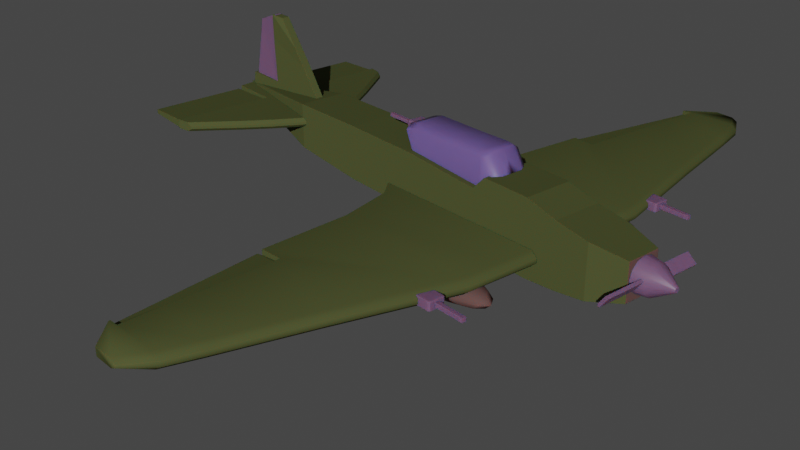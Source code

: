 # Source: Airplane2.blend  (saved by Blender 2.91.10; exported with 4.5.12 LTS)
import bpy
from mathutils import Matrix  # noqa: F401  (used for matrix-valued properties, if any)

bpy.ops.wm.read_factory_settings(use_empty=True)
scene = bpy.context.scene
scene.name = 'Scene'

# ---- collections
col_collection = bpy.data.collections.new('Collection'); scene.collection.children.link(col_collection)

# ---- images (referenced by path relative to the original .blend; pixels are not part of the script)
import os
ASSET_DIR = os.environ.get("B2B_ASSET_DIR", "")  # directory of the original .blend (textures are referenced by path, not embedded)
HERE = os.path.dirname(os.path.abspath(__file__))  # packed textures are extracted next to this script under _unpacked/

def load_image(name, relpath, width, height, colorspace="sRGB"):
    """Load a texture the original file referenced (path relative to the .blend, or extracted next to this script)."""
    p = next((c for c in (os.path.join(HERE, relpath), os.path.join(ASSET_DIR, relpath)) if relpath and os.path.exists(c)), "")
    if p:
        img = bpy.data.images.load(p, check_existing=True)
        img.name = name
    else:  # same state as the original file: an image datablock whose file is absent (Cycles renders it pink)
        img = bpy.data.images.new(name, width, height)
        img.source = "FILE"
        img.filepath = "//" + (relpath or name)
    img.colorspace_settings.name = colorspace
    return img
img_rusty_metal_0008_03_s_l_jpg = load_image('rusty-metal_0008_03_S_L.jpg', 'rusty-metal_0008_03_S_L.jpg', 1024, 1024, 'sRGB')
img_glass_0003_01_s_l_jpg = load_image('glass_0003_01_S_L.jpg', 'glass_0003_01_S_L.jpg', 1024, 1024, 'sRGB')
img_rusty_metal_0008_03_s_l_jpg_001 = load_image('rusty-metal_0008_03_S_L.jpg.001', 'rusty-metal_0008_03_S_L.jpg', 1024, 1024, 'sRGB')

# ---- materials (node trees are filled in below, after node groups)
mat_material = bpy.data.materials.new('Material')
mat_material_001 = bpy.data.materials.new('Material.001')
mat_material_003 = bpy.data.materials.new('Material.003')
mat_material_002 = bpy.data.materials.new('Material.002')
mat_material_004 = bpy.data.materials.new('Material.004')

# ---- node groups
ng_auto_smooth = bpy.data.node_groups.new('Auto Smooth', 'GeometryNodeTree')
_s = ng_auto_smooth.interface.new_socket(name='Geometry', in_out='OUTPUT', socket_type='NodeSocketGeometry')
_s = ng_auto_smooth.interface.new_socket(name='Geometry', in_out='INPUT', socket_type='NodeSocketGeometry')
_s = ng_auto_smooth.interface.new_socket(name='Angle', in_out='INPUT', socket_type='NodeSocketFloat')
_s.subtype = 'ANGLE'
_s.min_value = 0.0
_s.max_value = 3.142
ng_auto_smooth.is_modifier = True
_N = ng_auto_smooth.nodes; _L = ng_auto_smooth.links
n0 = _N.new('NodeGroupOutput'); n0.name = 'Group Output'; n0.location = (480, -100)
n1 = _N.new('NodeGroupInput'); n1.name = 'Group Input'; n1.location = (-420, -300)
n2 = _N.new('NodeGroupInput'); n2.name = 'Group Input.001'; n2.location = (-60, -100)
n3 = _N.new('GeometryNodeSetShadeSmooth'); n3.name = 'Set Shade Smooth'; n3.location = (120, -100)
n3.domain = 'EDGE'
n4 = _N.new('GeometryNodeSetShadeSmooth'); n4.name = 'Set Shade Smooth.001'; n4.location = (300, -100)
n5 = _N.new('GeometryNodeInputMeshEdgeAngle'); n5.name = 'Edge Angle'; n5.location = (-420, -220)
n6 = _N.new('GeometryNodeInputEdgeSmooth'); n6.name = 'Is Edge Smooth'; n6.location = (-60, -160)
n7 = _N.new('GeometryNodeInputShadeSmooth'); n7.name = 'Is Face Smooth'; n7.location = (-240, -340)
n8 = _N.new('FunctionNodeBooleanMath'); n8.name = 'Boolean Math'; n8.location = (-60, -220)
n9 = _N.new('FunctionNodeCompare'); n9.name = 'Compare'; n9.location = (-240, -180)
n9.operation = 'LESS_EQUAL'
_L.new(n5.outputs[0], n9.inputs[0])
_L.new(n4.outputs[0], n0.inputs[0])
_L.new(n1.outputs[1], n9.inputs[1])
_L.new(n9.outputs[0], n8.inputs[0])
_L.new(n7.outputs[0], n8.inputs[1])
_L.new(n2.outputs[0], n3.inputs[0])
_L.new(n6.outputs[0], n3.inputs[1])
_L.new(n3.outputs[0], n4.inputs[0])
_L.new(n8.outputs[0], n3.inputs[2])
n0.is_active_output = True

# ---- material node trees
mat_material.use_nodes = True; mat_material.node_tree.nodes.clear()
_N = mat_material.node_tree.nodes; _L = mat_material.node_tree.links
n0 = _N.new('ShaderNodeOutputMaterial'); n0.name = 'Material Output'; n0.location = (300, 300)
n1 = _N.new('ShaderNodeTexImage'); n1.name = 'Image Texture'; n1.location = (-342, 186)
n1.image = img_rusty_metal_0008_03_s_l_jpg
n2 = _N.new('ShaderNodeBsdfPrincipled'); n2.name = 'Principled BSDF'; n2.location = (82, 307)
n2.distribution = 'GGX'
n2.subsurface_method = 'BURLEY'
n2.inputs[3].default_value = 0.0
n2.inputs[8].default_value = 1.0
n2.inputs[10].default_value = 0.03182
n2.inputs[13].default_value = 0.0
n2.inputs[27].default_value = (0.0, 0.0, 0.0, 1.0)
n2.inputs[28].default_value = 1.0
n3 = _N.new('ShaderNodeMix'); n3.name = 'Mix'; n3.location = (-88, 187)
n3.data_type = 'RGBA'
n3.inputs[0].default_value = 0.03182
n3.inputs[6].default_value = (0.04656, 0.08942, 0.0, 1.0)
_L.new(n2.outputs[0], n0.inputs[0])
_L.new(n1.outputs[0], n3.inputs[7])
_L.new(n3.outputs[2], n2.inputs[0])
n0.is_active_output = True
mat_material_001.use_nodes = True; mat_material_001.node_tree.nodes.clear()
_N = mat_material_001.node_tree.nodes; _L = mat_material_001.node_tree.links
n0 = _N.new('ShaderNodeBsdfPrincipled'); n0.name = 'Principled BSDF'; n0.location = (10, 300)
n0.distribution = 'GGX'
n0.subsurface_method = 'BURLEY'
n0.inputs[3].default_value = 1.45
n0.inputs[8].default_value = 1.0
n0.inputs[10].default_value = 0.06364
n0.inputs[13].default_value = 0.0
n0.inputs[27].default_value = (0.0, 0.0, 0.0, 1.0)
n0.inputs[28].default_value = 1.0
n1 = _N.new('ShaderNodeOutputMaterial'); n1.name = 'Material Output'; n1.location = (300, 300)
n2 = _N.new('ShaderNodeTexImage'); n2.name = 'Image Texture'; n2.location = (-299, 174)
n2.image = img_rusty_metal_0008_03_s_l_jpg
n3 = _N.new('ShaderNodeMix'); n3.name = 'Mix'; n3.location = (-160, 180)
n3.data_type = 'RGBA'
n3.inputs[0].default_value = 0.06364
n3.inputs[6].default_value = (0.06582, 0.07291, 0.0, 1.0)
_L.new(n0.outputs[0], n1.inputs[0])
_L.new(n2.outputs[0], n3.inputs[7])
_L.new(n3.outputs[2], n0.inputs[0])
n1.is_active_output = True
mat_material_003.use_nodes = True; mat_material_003.node_tree.nodes.clear()
_N = mat_material_003.node_tree.nodes; _L = mat_material_003.node_tree.links
n0 = _N.new('ShaderNodeBsdfPrincipled'); n0.name = 'Principled BSDF'; n0.location = (10, 300)
n0.distribution = 'GGX'
n0.subsurface_method = 'BURLEY'
n0.inputs[3].default_value = 1.45
n0.inputs[8].default_value = 1.0
n0.inputs[10].default_value = 0.15
n0.inputs[19].default_value = 0.1693
n0.inputs[27].default_value = (0.0, 0.0, 0.0, 1.0)
n0.inputs[28].default_value = 1.0
n1 = _N.new('ShaderNodeOutputMaterial'); n1.name = 'Material Output'; n1.location = (300, 300)
n2 = _N.new('ShaderNodeTexImage'); n2.name = 'Image Texture'; n2.location = (-437, 164)
n2.image = img_glass_0003_01_s_l_jpg
n3 = _N.new('ShaderNodeMix'); n3.name = 'Mix'; n3.location = (-160, 180)
n3.data_type = 'RGBA'
n3.inputs[0].default_value = 0.15
n3.inputs[6].default_value = (0.0, 0.1113, 0.1834, 1.0)
_L.new(n0.outputs[0], n1.inputs[0])
_L.new(n2.outputs[0], n3.inputs[7])
_L.new(n3.outputs[2], n0.inputs[0])
n1.is_active_output = True
mat_material_002.use_nodes = True; mat_material_002.node_tree.nodes.clear()
_N = mat_material_002.node_tree.nodes; _L = mat_material_002.node_tree.links
n0 = _N.new('ShaderNodeBsdfPrincipled'); n0.name = 'Principled BSDF'; n0.location = (10, 300)
n0.distribution = 'GGX'
n0.subsurface_method = 'BURLEY'
n0.inputs[3].default_value = 1.45
n0.inputs[8].default_value = 1.0
n0.inputs[10].default_value = 0.08636
n0.inputs[27].default_value = (0.0, 0.0, 0.0, 1.0)
n0.inputs[28].default_value = 1.0
n1 = _N.new('ShaderNodeOutputMaterial'); n1.name = 'Material Output'; n1.location = (300, 300)
n2 = _N.new('ShaderNodeTexImage'); n2.name = 'Image Texture'; n2.location = (-360, 203)
n2.image = img_rusty_metal_0008_03_s_l_jpg
n3 = _N.new('ShaderNodeMix'); n3.name = 'Mix'; n3.location = (-160, 180)
n3.data_type = 'RGBA'
n3.inputs[0].default_value = 0.08636
n3.inputs[6].default_value = (0.09371, 0.09371, 0.09371, 1.0)
_L.new(n0.outputs[0], n1.inputs[0])
_L.new(n2.outputs[0], n3.inputs[7])
_L.new(n3.outputs[2], n0.inputs[0])
n1.is_active_output = True
mat_material_004.use_nodes = True; mat_material_004.node_tree.nodes.clear()
_N = mat_material_004.node_tree.nodes; _L = mat_material_004.node_tree.links
n0 = _N.new('ShaderNodeBsdfPrincipled'); n0.name = 'Principled BSDF'; n0.location = (10, 300)
n0.distribution = 'GGX'
n0.subsurface_method = 'BURLEY'
n0.inputs[3].default_value = 1.45
n0.inputs[8].default_value = 1.0
n0.inputs[10].default_value = 0.08636
n0.inputs[27].default_value = (0.0, 0.0, 0.0, 1.0)
n0.inputs[28].default_value = 1.0
n1 = _N.new('ShaderNodeOutputMaterial'); n1.name = 'Material Output'; n1.location = (300, 300)
n2 = _N.new('ShaderNodeTexImage'); n2.name = 'Image Texture'; n2.location = (-360, 203)
n2.image = img_rusty_metal_0008_03_s_l_jpg_001
n3 = _N.new('ShaderNodeMix'); n3.name = 'Mix'; n3.location = (-160, 180)
n3.data_type = 'RGBA'
n3.inputs[0].default_value = 0.08636
n3.inputs[6].default_value = (0.09371, 0.09371, 0.09371, 1.0)
_L.new(n0.outputs[0], n1.inputs[0])
_L.new(n2.outputs[0], n3.inputs[7])
_L.new(n3.outputs[2], n0.inputs[0])
n1.is_active_output = True

# ---- world
world_world = bpy.data.worlds.new('World'); scene.world = world_world
world_world.use_nodes = True; world_world.node_tree.nodes.clear()
_N = world_world.node_tree.nodes; _L = world_world.node_tree.links
n0 = _N.new('ShaderNodeOutputWorld'); n0.name = 'World Output'; n0.location = (300, 300)
n1 = _N.new('ShaderNodeBackground'); n1.name = 'Background'; n1.location = (10, 300)
n1.inputs[0].default_value = (0.05088, 0.05088, 0.05088, 1.0)
_L.new(n1.outputs[0], n0.inputs[0])
n0.is_active_output = True
world_world.color = (0.05088, 0.05088, 0.05088)
world_world.use_sun_shadow = False
world_world.sun_shadow_jitter_overblur = 0.0

# ---- cameras
cam_camera = bpy.data.cameras.new('Camera')
cam_camera.clip_end = 100.0
cam_camera.ortho_scale = 7.314

# ---- lights
light_sun = bpy.data.lights.new('Sun', 'SUN')
light_sun.transmission_factor = 0.0
light_sun.energy = 2.86
light_sun.shadow_soft_size = 0.125

# ---- meshes
me_plane = bpy.data.meshes.new('Plane')
me_plane.from_pydata([(-0.8389, 4.676, -3.803e-09), (0.665, 4.676, -3.803e-09), (-0.3639, 8.883, -8.556e-09), (-0.0276, 8.883, -8.556e-09), (-0.8608, -0.6738, 2.852e-09), (0.926, -0.6738, -1.223e-14), (-0.4896, -8.655, 4.753e-09), (0.707, -8.655, 4.753e-09), (1.178, -6.486, 1.103e-08), (-0.8477, -6.421, 3.423e-09), (1.215, -3.785, 1.853e-09), (-1.13, -3.785, 1.853e-09), (-1.119, -5.386, -3.066e-09), (1.262, -5.386, 9.292e-09), (-0.6686, -7.538, 4.088e-09), (1.03, -7.538, 1.169e-08), (0.9042, 2.023, 2.852e-09), (-0.8825, 2.001, -1.901e-09), (1.16, -3.195, 1.501e-09), (-0.6781, -3.347, 1.956e-08), (-0.3639, 8.59, 0.1566), (-0.8389, 4.676, 0.809), (0.665, 4.676, 0.809), (-0.0276, 8.59, 0.1566), (-0.8608, -0.6738, 0.809), (0.926, -0.6738, 0.809), (0.9042, 2.023, 0.809), (-0.8825, 2.001, 0.809), (-0.4896, -8.655, 0.5553), (0.707, -8.655, 0.5553), (1.16, -3.195, 0.809), (-0.6686, -7.538, 0.809), (1.03, -7.538, 0.809), (1.178, -6.486, 0.809), (-1.119, -5.386, 0.809), (-0.8477, -6.421, 0.809), (1.262, -5.386, 0.809), (1.215, -3.785, 0.809), (-0.6781, -3.347, 0.809), (-1.13, -3.785, 0.809)], [], [(21, 22, 23, 20), (26, 27, 24, 25), (32, 31, 28, 29), (36, 34, 35, 33), (30, 38, 39, 37), (37, 39, 34, 36), (33, 35, 31, 32), (22, 21, 27, 26), (25, 24, 38, 30), (12, 9, 35, 34), (4, 19, 38, 24), (9, 14, 31, 35), (16, 1, 22, 26), (7, 15, 32, 29), (13, 10, 37, 36), (17, 4, 24, 27), (19, 11, 39, 38), (6, 7, 29, 28), (5, 16, 26, 25), (2, 0, 21, 20), (18, 5, 25, 30), (0, 17, 27, 21), (11, 12, 34, 39), (14, 6, 28, 31), (1, 3, 23, 22), (8, 13, 36, 33), (15, 8, 33, 32), (10, 18, 30, 37), (3, 2, 20, 23)])
me_plane.polygons.foreach_set('material_index', [0, 0, 0, 0, 0, 0, 0, 0, 0, 0, 0, 0, 0, 0, 0, 0, 0, 1, 0, 0, 0, 0, 0, 0, 0, 0, 0, 0, 0])
_uv = me_plane.uv_layers.new(name='UVMap')
_uv.uv.foreach_set('vector', [0.1747, 0.6933, 0.1107, 0.6929, 0.139, 0.8606, 0.1533, 0.8607, 0.1013, 0.58, 0.1773, 0.5796, 0.1771, 0.4659, 0.1011, 0.4654, 0.09864, 0.1735, 0.1709, 0.174, 0.1636, 0.1269, 0.1127, 0.1266, 0.08815, 0.265, 0.1895, 0.2657, 0.1782, 0.2216, 0.09202, 0.2182, 0.09186, 0.3581, 0.1701, 0.3522, 0.1895, 0.3337, 0.08969, 0.333, 0.08969, 0.333, 0.1895, 0.3337, 0.1895, 0.2657, 0.08815, 0.265, 0.09202, 0.2182, 0.1782, 0.2216, 0.1709, 0.174, 0.09864, 0.1735, 0.1107, 0.6929, 0.1747, 0.6933, 0.1773, 0.5796, 0.1013, 0.58, 0.1011, 0.4654, 0.1771, 0.4659, 0.1701, 0.3522, 0.09186, 0.3581, 0.5502, 0.7303, 0.5502, 0.775, 0.5847, 0.775, 0.5846, 0.7303, 0.5502, 0.5309, 0.5503, 0.6449, 0.5847, 0.6449, 0.5847, 0.5309, 0.5502, 0.775, 0.5503, 0.8229, 0.5847, 0.8229, 0.5847, 0.775, 0.5157, 0.5809, 0.5158, 0.6938, 0.5502, 0.6938, 0.5501, 0.5809, 0.5158, 0.1266, 0.5158, 0.1742, 0.5502, 0.1742, 0.5395, 0.1266, 0.5157, 0.2657, 0.5157, 0.3338, 0.5501, 0.3339, 0.5501, 0.2657, 0.5502, 0.4173, 0.5502, 0.5309, 0.5847, 0.5309, 0.5847, 0.4173, 0.5503, 0.6449, 0.5502, 0.6623, 0.5846, 0.6623, 0.5847, 0.6449, 0.2272, 0.4666, 0.2272, 0.4157, 0.2035, 0.4157, 0.2035, 0.4666, 0.5157, 0.4662, 0.5157, 0.5809, 0.5501, 0.5809, 0.5502, 0.4662, 0.5503, 0.1266, 0.5502, 0.3039, 0.5847, 0.3039, 0.557, 0.139, 0.5157, 0.359, 0.5157, 0.4662, 0.5502, 0.4662, 0.5501, 0.359, 0.5502, 0.3039, 0.5502, 0.4173, 0.5847, 0.4173, 0.5847, 0.3039, 0.5502, 0.6623, 0.5502, 0.7303, 0.5846, 0.7303, 0.5846, 0.6623, 0.5503, 0.8229, 0.5503, 0.8708, 0.5739, 0.8708, 0.5847, 0.8229, 0.5158, 0.6938, 0.5159, 0.8727, 0.5226, 0.8603, 0.5502, 0.6938, 0.5157, 0.2189, 0.5157, 0.2657, 0.5501, 0.2657, 0.5501, 0.2189, 0.5158, 0.1742, 0.5157, 0.2189, 0.5501, 0.2189, 0.5502, 0.1742, 0.5157, 0.3338, 0.5157, 0.359, 0.5501, 0.359, 0.5501, 0.3339, 0.1389, 0.8733, 0.1532, 0.8734, 0.1533, 0.8607, 0.139, 0.8606])
me_plane.materials.append(mat_material)
me_plane.materials.append(mat_material_001)
me_plane.use_remesh_fix_poles = True
me_plane.use_remesh_preserve_attributes = False
me_plane.use_mirror_vertex_groups = False
me_plane.update()
me_plane_001 = bpy.data.meshes.new('Plane.001')
me_plane_001.from_pydata([(-0.3584, -0.0119, 2.22e-16), (0.2639, -0.0119, -4.131e-09), (-0.3506, 1.044, 3.443e-10), (0.2718, 1.044, -3.787e-09), (-0.2875, 1.256, 3.098e-09), (-0.1535, 1.24, -2.238e-08), (-0.3769, -0.6656, 1.227e-10), (0.2824, -0.6656, -4.254e-09), (-0.3769, -0.8467, 1.227e-10), (0.03039, -1.091, -1.527e-08), (0.2639, -0.0119, 0.3435), (0.2718, 1.044, 0.3435), (-0.1535, 1.24, 0.3435), (0.2824, -0.6656, 0.3435), (-0.2561, 1.044, 0.3435), (-0.3506, 1.044, 0.2501), (-0.3584, -0.0119, 0.2501), (-0.2641, -0.0119, 0.3435), (-0.2875, 1.256, 0.2501), (-0.1961, 1.246, 0.3435), (-0.3769, -0.6656, 0.2501), (-0.2827, -0.6656, 0.3435), (-0.2827, -0.7943, 0.3435), (-0.3769, -0.8467, 0.2007), (0.07801, -1.011, 0.3435), (0.03039, -1.091, 0.2007)], [], [(0, 2, 3, 1), (2, 4, 5, 3), (1, 7, 6, 0), (7, 9, 8, 6), (14, 11, 12, 19), (4, 2, 15, 18), (0, 6, 20, 16), (6, 8, 23, 20), (13, 21, 22, 24), (7, 1, 10, 13), (10, 17, 21, 13), (8, 9, 25, 23), (1, 3, 11, 10), (5, 4, 18, 19, 12), (3, 5, 12, 11), (9, 7, 13, 24, 25), (17, 10, 11, 14), (15, 16, 17, 14), (18, 15, 14, 19), (16, 20, 21, 17), (23, 25, 24, 22), (20, 23, 22, 21), (2, 0, 16, 15)])
me_plane_001.polygons.foreach_set('use_smooth', [True] * 23)
_uv = me_plane_001.uv_layers.new(name='UVMap')
_uv.uv.foreach_set('vector', [0.4354, 0.5106, 0.4364, 0.3803, 0.3596, 0.3791, 0.3585, 0.5094, 0.4364, 0.3803, 0.429, 0.3539, 0.4124, 0.3556, 0.3596, 0.3791, 0.3585, 0.5094, 0.355, 0.5901, 0.4364, 0.5913, 0.4354, 0.5106, 0.355, 0.5901, 0.3853, 0.6431, 0.436, 0.6137, 0.4364, 0.5913, 0.5061, 0.6169, 0.441, 0.6179, 0.4938, 0.6414, 0.4991, 0.6419, 0.5178, 0.3539, 0.5178, 0.3807, 0.5487, 0.3807, 0.5487, 0.3539, 0.5178, 0.5107, 0.5178, 0.5913, 0.5487, 0.5913, 0.5487, 0.5107, 0.5178, 0.5913, 0.5178, 0.6136, 0.5426, 0.6136, 0.5487, 0.5913, 0.4364, 0.4069, 0.5061, 0.4058, 0.5059, 0.3899, 0.461, 0.3639, 0.5602, 0.4109, 0.5602, 0.4901, 0.6026, 0.4901, 0.6026, 0.4109, 0.4399, 0.4876, 0.5051, 0.4866, 0.5061, 0.4058, 0.4364, 0.4069, 0.5178, 0.6136, 0.5178, 0.6396, 0.5426, 0.6396, 0.5426, 0.6136, 0.5602, 0.4901, 0.5602, 0.6187, 0.6026, 0.6187, 0.6026, 0.4901, 0.6026, 0.4111, 0.6026, 0.4275, 0.6335, 0.4275, 0.645, 0.4163, 0.645, 0.4111, 0.6026, 0.3539, 0.6026, 0.4111, 0.645, 0.4111, 0.645, 0.3539, 0.5602, 0.3539, 0.5602, 0.4109, 0.6026, 0.4109, 0.6026, 0.3647, 0.585, 0.3539, 0.5051, 0.4866, 0.4399, 0.4876, 0.441, 0.6179, 0.5061, 0.6169, 0.5178, 0.6167, 0.5167, 0.4864, 0.5051, 0.4866, 0.5061, 0.6169, 0.5487, 0.3539, 0.5487, 0.3807, 0.5602, 0.3798, 0.5602, 0.3543, 0.5167, 0.4864, 0.5178, 0.4056, 0.5061, 0.4058, 0.5051, 0.4866, 0.5174, 0.3833, 0.4667, 0.3539, 0.461, 0.3639, 0.5059, 0.3899, 0.5487, 0.5913, 0.5426, 0.6136, 0.5602, 0.6062, 0.5602, 0.5904, 0.5178, 0.3807, 0.5178, 0.5107, 0.5487, 0.5107, 0.5487, 0.3807])
me_plane_001.materials.append(mat_material_003)
me_plane_001.use_remesh_fix_poles = True
me_plane_001.use_remesh_preserve_attributes = False
me_plane_001.use_mirror_vertex_groups = False
me_plane_001.update()
me_plane_002 = bpy.data.meshes.new('Plane.002')
me_plane_002.from_pydata([(-0.442, 1.599, 0.1597), (1.0, 1.0, 0.1597), (5.884, 0.4104, 0.1597), (6.347, -0.1068, 0.1597), (-0.1021, 1.299, 0.1597), (-0.442, 1.599, 0.3438), (1.0, 1.0, 0.3438), (-0.1021, 1.299, 0.3438), (5.884, 0.4104, 0.3438), (6.347, -0.1068, 0.3438), (-0.4552, -2.119, 0.08631), (-0.4556, -2.238, 0.2021), (1.039, -2.091, 0.08631), (1.041, -2.211, 0.2021), (3.377, -1.477, 0.08631), (3.377, -1.598, 0.2021), (5.098, -1.052, 0.08631), (5.102, -1.173, 0.2021), (5.813, -0.8573, 0.08631), (5.806, -0.982, 0.2021), (6.323, -0.6417, 0.2241), (6.328, -0.5173, 0.1597), (0.2926, -2.225, 0.2021), (0.2792, -2.106, 0.08631), (-0.4556, -2.238, 0.3015), (-0.4552, -2.119, 0.4172), (0.2792, -2.106, 0.4172), (0.2926, -2.225, 0.3015), (1.041, -2.211, 0.3015), (1.039, -2.091, 0.4172), (3.377, -1.598, 0.3015), (3.377, -1.477, 0.4172), (5.102, -1.173, 0.3015), (5.098, -1.052, 0.4172), (5.806, -0.982, 0.3015), (5.813, -0.8573, 0.4172), (6.328, -0.5173, 0.3438), (6.323, -0.6417, 0.2794), (2.843, 0.3824, 0.1442), (2.843, 0.3824, 0.3594), (2.87, 0.8709, 0.3438), (2.87, 0.8709, 0.1597), (5.838, 0.2166, 0.1491), (5.838, 0.2166, 0.3545), (5.849, 0.4218, 0.3438), (5.849, 0.4218, 0.1597), (5.062, 0.2595, 0.1418), (5.062, 0.2595, 0.3617), (3.373, 0.353, 0.1444), (3.373, 0.353, 0.3591)], [], [(13, 15, 30, 28), (15, 17, 32, 30), (17, 19, 34, 32), (19, 20, 37, 34), (11, 22, 27, 24), (8, 35, 36, 9), (26, 29, 6, 7), (2, 3, 21, 18), (25, 26, 7, 5), (3, 2, 8, 9), (10, 0, 4, 23), (20, 21, 3, 9, 36, 37), (23, 4, 1, 12), (22, 13, 28, 27), (1, 4, 7, 6), (4, 0, 5, 7), (23, 12, 13, 22), (12, 14, 15, 13), (14, 16, 17, 15), (16, 18, 19, 17), (18, 21, 20, 19), (10, 23, 22, 11), (27, 28, 29, 26), (28, 30, 31, 29), (30, 32, 33, 31), (32, 34, 35, 33), (34, 37, 36, 35), (24, 27, 26, 25), (0, 10, 11, 24, 25, 5), (40, 39, 38, 41), (45, 42, 43, 44), (42, 46, 48, 38, 39, 49, 47, 43), (14, 12, 1, 41, 38, 48), (6, 29, 31, 49, 39, 40), (31, 33, 47, 49), (47, 33, 35, 8, 44, 43), (1, 6, 40, 41), (16, 14, 48, 46), (2, 18, 16, 46, 42, 45), (44, 8, 2, 45)])
me_plane_002.polygons.foreach_set('use_smooth', [True] * 40)
_uv = me_plane_002.uv_layers.new(name='UVMap')
_uv.uv.foreach_set('vector', [0.5896, 0.1889, 0.5896, 0.2916, 0.5938, 0.2916, 0.5938, 0.1889, 0.5896, 0.2916, 0.5896, 0.3672, 0.5938, 0.3672, 0.5938, 0.2916, 0.5896, 0.3672, 0.5896, 0.3982, 0.5938, 0.3982, 0.5938, 0.3672, 0.5896, 0.3982, 0.5906, 0.4229, 0.5929, 0.4229, 0.5938, 0.3982, 0.5896, 0.1266, 0.5896, 0.1577, 0.5938, 0.1577, 0.5938, 0.1266, 0.2391, 0.1464, 0.2931, 0.1493, 0.2785, 0.1273, 0.261, 0.1266, 0.347, 0.3844, 0.3463, 0.3521, 0.2147, 0.3542, 0.2021, 0.4012, 0.4661, 0.1464, 0.4441, 0.1266, 0.4267, 0.1273, 0.412, 0.1493, 0.3477, 0.4157, 0.347, 0.3844, 0.2021, 0.4012, 0.1895, 0.4157, 0.2272, 0.4264, 0.2272, 0.4546, 0.235, 0.4546, 0.235, 0.4264, 0.3575, 0.4157, 0.5157, 0.4157, 0.503, 0.4012, 0.3582, 0.3844, 0.2299, 0.4157, 0.2272, 0.4182, 0.2272, 0.4264, 0.235, 0.4264, 0.235, 0.4182, 0.2323, 0.4157, 0.3582, 0.3844, 0.503, 0.4012, 0.4904, 0.3542, 0.3589, 0.3521, 0.5896, 0.1577, 0.5896, 0.1889, 0.5938, 0.1889, 0.5938, 0.1577, 0.5995, 0.3206, 0.5995, 0.3674, 0.6074, 0.3674, 0.6074, 0.3206, 0.5995, 0.3674, 0.5995, 0.3864, 0.6074, 0.3864, 0.6074, 0.3674, 0.3582, 0.3844, 0.3589, 0.3521, 0.3539, 0.352, 0.3533, 0.3838, 0.5847, 0.19, 0.5847, 0.2928, 0.5896, 0.2916, 0.5896, 0.1889, 0.5847, 0.2928, 0.5847, 0.3682, 0.5896, 0.3672, 0.5896, 0.2916, 0.5847, 0.3682, 0.5847, 0.3997, 0.5896, 0.3982, 0.5896, 0.3672, 0.412, 0.1493, 0.4267, 0.1273, 0.4215, 0.1275, 0.4069, 0.1495, 0.3575, 0.4157, 0.3582, 0.3844, 0.3533, 0.3838, 0.3526, 0.4156, 0.3519, 0.3838, 0.3512, 0.352, 0.3463, 0.3521, 0.347, 0.3844, 0.5938, 0.1889, 0.5938, 0.2916, 0.5988, 0.2928, 0.5988, 0.19, 0.5938, 0.2916, 0.5938, 0.3672, 0.5988, 0.3682, 0.5988, 0.2928, 0.5938, 0.3672, 0.5938, 0.3982, 0.5988, 0.3997, 0.5988, 0.3682, 0.2982, 0.1495, 0.2837, 0.1275, 0.2785, 0.1273, 0.2931, 0.1493, 0.3526, 0.4156, 0.3519, 0.3838, 0.347, 0.3844, 0.3477, 0.4157, 0.1926, 0.4157, 0.1895, 0.5738, 0.1944, 0.5789, 0.1986, 0.5789, 0.2035, 0.5738, 0.2004, 0.4157, 0.6074, 0.2494, 0.608, 0.2398, 0.5989, 0.2398, 0.5995, 0.2494, 0.2354, 0.4157, 0.235, 0.4244, 0.2437, 0.4244, 0.2433, 0.4157, 0.5991, 0.1266, 0.5988, 0.1559, 0.5989, 0.2197, 0.5989, 0.2398, 0.608, 0.2398, 0.608, 0.2197, 0.6081, 0.1559, 0.6078, 0.1266, 0.3853, 0.2528, 0.3589, 0.3521, 0.4904, 0.3542, 0.4852, 0.2747, 0.4644, 0.2758, 0.4632, 0.2532, 0.2147, 0.3542, 0.3463, 0.3521, 0.3198, 0.2528, 0.2419, 0.2532, 0.2407, 0.2758, 0.2199, 0.2747, 0.3198, 0.2528, 0.3015, 0.1796, 0.2456, 0.1813, 0.2419, 0.2532, 0.2456, 0.1813, 0.3015, 0.1796, 0.2931, 0.1493, 0.2391, 0.1464, 0.2386, 0.1479, 0.2474, 0.1483, 0.5995, 0.3206, 0.6074, 0.3206, 0.6074, 0.2494, 0.5995, 0.2494, 0.4037, 0.1796, 0.3853, 0.2528, 0.4632, 0.2532, 0.4595, 0.1813, 0.4661, 0.1464, 0.412, 0.1493, 0.4037, 0.1796, 0.4595, 0.1813, 0.4578, 0.1483, 0.4665, 0.1479, 0.235, 0.4561, 0.235, 0.4546, 0.2272, 0.4546, 0.2272, 0.4561])
me_plane_002.materials.append(mat_material)
me_plane_002.use_remesh_fix_poles = True
me_plane_002.use_remesh_preserve_attributes = False
me_plane_002.use_mirror_vertex_groups = False
me_plane_002.update()
me_cylinder = bpy.data.meshes.new('Cylinder')
me_cylinder.from_pydata([(1.06e-08, 1.259, -1.0), (0.0, 1.0, 1.0), (0.6293, 1.09, -1.0), (0.5, 0.866, 1.0), (1.09, 0.6293, -1.0), (0.866, 0.5, 1.0), (1.259, -1.275e-08, -1.0), (1.0, -4.371e-08, 1.0), (1.09, -0.6293, -1.0), (0.866, -0.5, 1.0), (0.6293, -1.09, -1.0), (0.5, -0.866, 1.0), (2.006e-07, -1.259, -1.0), (1.51e-07, -1.0, 1.0), (-0.6293, -1.09, -1.0), (-0.5, -0.866, 1.0), (-1.09, -0.6293, -1.0), (-0.866, -0.5, 1.0), (-1.259, -5.429e-07, -1.0), (-1.0, -4.649e-07, 1.0), (-1.09, 0.6293, -1.0), (-0.866, 0.5, 1.0), (-0.6293, 1.09, -1.0), (-0.5, 0.866, 1.0), (0.08788, 0.1522, 2.291), (1.209e-08, 0.1758, 2.291), (0.1522, 0.08788, 2.291), (0.1758, -1.488e-07, 2.291), (0.1522, -0.08788, 2.291), (0.08788, -0.1522, 2.291), (3.863e-08, -0.1758, 2.291), (-0.08788, -0.1522, 2.291), (-0.1522, -0.08788, 2.291), (-0.1758, -2.229e-07, 2.291), (-0.1522, 0.08788, 2.291), (-0.08788, 0.1522, 2.291)], [], [(0, 1, 3, 2), (2, 3, 5, 4), (4, 5, 7, 6), (6, 7, 9, 8), (8, 9, 11, 10), (10, 11, 13, 12), (12, 13, 15, 14), (14, 15, 17, 16), (16, 17, 19, 18), (18, 19, 21, 20), (23, 21, 34, 35), (20, 21, 23, 22), (22, 23, 1, 0), (0, 2, 4, 6, 8, 10, 12, 14, 16, 18, 20, 22), (24, 25, 35, 34, 33, 32, 31, 30, 29, 28, 27, 26), (5, 3, 24, 26), (21, 19, 33, 34), (19, 17, 32, 33), (17, 15, 31, 32), (15, 13, 30, 31), (13, 11, 29, 30), (11, 9, 28, 29), (9, 7, 27, 28), (1, 23, 35, 25), (3, 1, 25, 24), (7, 5, 26, 27)])
me_cylinder.polygons.foreach_set('use_smooth', [True] * 26)
_uv = me_cylinder.uv_layers.new(name='UVMap')
_uv.uv.foreach_set('vector', [1.0, 0.5, 1.0, 1.0, 0.9167, 1.0, 0.9167, 0.5, 0.9167, 0.5, 0.9167, 1.0, 0.8333, 1.0, 0.8333, 0.5, 0.8333, 0.5, 0.8333, 1.0, 0.75, 1.0, 0.75, 0.5, 0.75, 0.5, 0.75, 1.0, 0.6667, 1.0, 0.6667, 0.5, 0.6667, 0.5, 0.6667, 1.0, 0.5833, 1.0, 0.5833, 0.5, 0.5833, 0.5, 0.5833, 1.0, 0.5, 1.0, 0.5, 0.5, 0.5, 0.5, 0.5, 1.0, 0.4167, 1.0, 0.4167, 0.5, 0.4167, 0.5, 0.4167, 1.0, 0.3333, 1.0, 0.3333, 0.5, 0.3333, 0.5, 0.3333, 1.0, 0.25, 1.0, 0.25, 0.5, 0.25, 0.5, 0.25, 1.0, 0.1667, 1.0, 0.1667, 0.5, 0.08333, 1.0, 0.1667, 1.0, 0.1667, 1.0, 0.08333, 1.0, 0.1667, 0.5, 0.1667, 1.0, 0.08333, 1.0, 0.08333, 0.5, 0.08333, 0.5, 0.08333, 1.0, 7.451e-08, 1.0, 7.451e-08, 0.5, 0.75, 0.49, 0.87, 0.4578, 0.9578, 0.37, 0.99, 0.25, 0.9578, 0.13, 0.87, 0.04215, 0.75, 0.01, 0.63, 0.04215, 0.5422, 0.13, 0.51, 0.25, 0.5422, 0.37, 0.63, 0.4578, 0.37, 0.4578, 0.25, 0.49, 0.13, 0.4578, 0.04215, 0.37, 0.01, 0.25, 0.04215, 0.13, 0.13, 0.04215, 0.25, 0.01, 0.37, 0.04215, 0.4578, 0.13, 0.49, 0.25, 0.4578, 0.37, 0.8333, 1.0, 0.9167, 1.0, 0.9167, 1.0, 0.8333, 1.0, 0.1667, 1.0, 0.25, 1.0, 0.25, 1.0, 0.1667, 1.0, 0.25, 1.0, 0.3333, 1.0, 0.3333, 1.0, 0.25, 1.0, 0.3333, 1.0, 0.4167, 1.0, 0.4167, 1.0, 0.3333, 1.0, 0.4167, 1.0, 0.5, 1.0, 0.5, 1.0, 0.4167, 1.0, 0.5, 1.0, 0.5833, 1.0, 0.5833, 1.0, 0.5, 1.0, 0.5833, 1.0, 0.6667, 1.0, 0.6667, 1.0, 0.5833, 1.0, 0.6667, 1.0, 0.75, 1.0, 0.75, 1.0, 0.6667, 1.0, 7.451e-08, 1.0, 0.08333, 1.0, 0.08333, 1.0, 7.451e-08, 1.0, 0.9167, 1.0, 1.0, 1.0, 1.0, 1.0, 0.9167, 1.0, 0.75, 1.0, 0.8333, 1.0, 0.8333, 1.0, 0.75, 1.0])
me_cylinder.materials.append(mat_material_002)
me_cylinder.use_remesh_fix_poles = True
me_cylinder.use_remesh_preserve_attributes = False
me_cylinder.use_mirror_vertex_groups = False
me_cylinder.update()
me_cube_001 = bpy.data.meshes.new('Cube.001')
me_cube_001.from_pydata([(-1.0, -1.0, -1.0), (-1.0, -1.0, 1.0), (-1.0, 1.0, -1.0), (-1.0, 1.0, 1.0), (1.0, -1.0, -1.0), (1.0, -1.0, 1.0), (1.0, 1.0, -1.0), (1.0, 1.0, 1.0)], [], [(0, 1, 3, 2), (2, 3, 7, 6), (6, 7, 5, 4), (4, 5, 1, 0), (2, 6, 4, 0), (7, 3, 1, 5)])
_uv = me_cube_001.uv_layers.new(name='UVMap')
_uv.uv.foreach_set('vector', [0.375, 0.0, 0.625, 0.0, 0.625, 0.25, 0.375, 0.25, 0.375, 0.25, 0.625, 0.25, 0.625, 0.5, 0.375, 0.5, 0.375, 0.5, 0.625, 0.5, 0.625, 0.75, 0.375, 0.75, 0.375, 0.75, 0.625, 0.75, 0.625, 1.0, 0.375, 1.0, 0.125, 0.5, 0.375, 0.5, 0.375, 0.75, 0.125, 0.75, 0.625, 0.5, 0.875, 0.5, 0.875, 0.75, 0.625, 0.75])
me_cube_001.materials.append(mat_material_002)
me_cube_001.use_remesh_fix_poles = True
me_cube_001.use_remesh_preserve_attributes = False
me_cube_001.use_mirror_vertex_groups = False
me_cube_001.update()
me_cube_003 = bpy.data.meshes.new('Cube.003')
me_cube_003.from_pydata([(-1.0, -1.0, -1.0), (-1.0, -1.0, 1.0), (-1.0, 1.0, -1.0), (-1.0, 1.0, 1.0), (1.0, -1.0, -1.0), (1.0, -1.0, 1.0), (1.0, 1.0, -1.0), (1.0, 1.0, 1.0)], [], [(0, 1, 3, 2), (2, 3, 7, 6), (6, 7, 5, 4), (4, 5, 1, 0), (2, 6, 4, 0), (7, 3, 1, 5)])
_uv = me_cube_003.uv_layers.new(name='UVMap')
_uv.uv.foreach_set('vector', [0.375, 0.0, 0.625, 0.0, 0.625, 0.25, 0.375, 0.25, 0.375, 0.25, 0.625, 0.25, 0.625, 0.5, 0.375, 0.5, 0.375, 0.5, 0.625, 0.5, 0.625, 0.75, 0.375, 0.75, 0.375, 0.75, 0.625, 0.75, 0.625, 1.0, 0.375, 1.0, 0.125, 0.5, 0.375, 0.5, 0.375, 0.75, 0.125, 0.75, 0.625, 0.5, 0.875, 0.5, 0.875, 0.75, 0.625, 0.75])
me_cube_003.materials.append(mat_material_002)
me_cube_003.use_remesh_fix_poles = True
me_cube_003.use_remesh_preserve_attributes = False
me_cube_003.use_mirror_vertex_groups = False
me_cube_003.update()
me_cube_004 = bpy.data.meshes.new('Cube.004')
me_cube_004.from_pydata([(-1.0, -1.0, -1.0), (-1.0, -1.0, 1.0), (-1.0, 1.0, -1.0), (-1.0, 1.0, 1.0), (1.0, -1.0, -1.0), (1.0, -1.0, 1.0), (1.0, 1.0, -1.0), (1.0, 1.0, 1.0)], [], [(0, 1, 3, 2), (2, 3, 7, 6), (6, 7, 5, 4), (4, 5, 1, 0), (2, 6, 4, 0), (7, 3, 1, 5)])
_uv = me_cube_004.uv_layers.new(name='UVMap')
_uv.uv.foreach_set('vector', [0.375, 0.0, 0.625, 0.0, 0.625, 0.25, 0.375, 0.25, 0.375, 0.25, 0.625, 0.25, 0.625, 0.5, 0.375, 0.5, 0.375, 0.5, 0.625, 0.5, 0.625, 0.75, 0.375, 0.75, 0.375, 0.75, 0.625, 0.75, 0.625, 1.0, 0.375, 1.0, 0.125, 0.5, 0.375, 0.5, 0.375, 0.75, 0.125, 0.75, 0.625, 0.5, 0.875, 0.5, 0.875, 0.75, 0.625, 0.75])
me_cube_004.materials.append(mat_material_002)
me_cube_004.use_remesh_fix_poles = True
me_cube_004.use_remesh_preserve_attributes = False
me_cube_004.use_mirror_vertex_groups = False
me_cube_004.update()
me_cube_005 = bpy.data.meshes.new('Cube.005')
me_cube_005.from_pydata([(-1.0, -1.0, -1.0), (-1.0, -1.0, 1.0), (-1.0, 1.0, -1.0), (-1.0, 1.0, 1.0), (1.0, -1.0, -1.0), (1.0, -1.0, 1.0), (1.0, 1.0, -1.0), (1.0, 1.0, 1.0)], [], [(0, 1, 3, 2), (2, 3, 7, 6), (6, 7, 5, 4), (4, 5, 1, 0), (2, 6, 4, 0), (7, 3, 1, 5)])
me_cube_005.polygons.foreach_set('use_smooth', [True] * 6)
_uv = me_cube_005.uv_layers.new(name='UVMap')
_uv.uv.foreach_set('vector', [0.375, 0.0, 0.625, 0.0, 0.625, 0.25, 0.375, 0.25, 0.375, 0.25, 0.625, 0.25, 0.625, 0.5, 0.375, 0.5, 0.375, 0.5, 0.625, 0.5, 0.625, 0.75, 0.375, 0.75, 0.375, 0.75, 0.625, 0.75, 0.625, 1.0, 0.375, 1.0, 0.125, 0.5, 0.375, 0.5, 0.375, 0.75, 0.125, 0.75, 0.625, 0.5, 0.875, 0.5, 0.875, 0.75, 0.625, 0.75])
me_cube_005.materials.append(mat_material_001)
me_cube_005.use_remesh_fix_poles = True
me_cube_005.use_remesh_preserve_attributes = False
me_cube_005.use_mirror_vertex_groups = False
me_cube_005.update()
me_cube_007 = bpy.data.meshes.new('Cube.007')
me_cube_007.from_pydata([(-1.0, -1.0, -1.0), (-1.0, -1.0, 1.0), (-1.0, 1.0, -0.3706), (-1.0, 1.0, 0.3706), (1.0, -1.0, -1.0), (1.0, -1.0, 1.0), (1.015, -0.07525, -0.3706), (1.015, -0.07525, 0.3706)], [], [(0, 1, 3, 2), (2, 3, 7, 6), (6, 7, 5, 4), (4, 5, 1, 0), (2, 6, 4, 0), (7, 3, 1, 5)])
_uv = me_cube_007.uv_layers.new(name='UVMap')
_uv.uv.foreach_set('vector', [0.375, 0.0, 0.625, 0.0, 0.625, 0.25, 0.375, 0.25, 0.375, 0.25, 0.625, 0.25, 0.625, 0.5, 0.375, 0.5, 0.375, 0.5, 0.625, 0.5, 0.625, 0.75, 0.375, 0.75, 0.375, 0.75, 0.625, 0.75, 0.625, 1.0, 0.375, 1.0, 0.125, 0.5, 0.375, 0.5, 0.375, 0.75, 0.125, 0.75, 0.625, 0.5, 0.875, 0.5, 0.875, 0.75, 0.625, 0.75])
me_cube_007.materials.append(mat_material)
me_cube_007.use_remesh_fix_poles = True
me_cube_007.use_remesh_preserve_attributes = False
me_cube_007.use_mirror_vertex_groups = False
me_cube_007.update()
me_plane_003 = bpy.data.meshes.new('Plane.003')
me_plane_003.from_pydata([(-1.0, -1.0, 0.0), (-0.9206, 1.658, 0.0), (1.51, 0.6825, 0.0), (-0.5795, 1.612, 0.0), (-0.5723, 0.6031, 0.0), (0.4804, 0.6711, 0.0), (-0.9206, 1.658, 0.1884), (-1.0, -1.0, 0.1884), (1.51, 0.6825, 0.1884), (-0.5795, 1.612, 0.1884), (-0.5723, 0.6031, 0.1884), (0.4804, 0.6711, 0.1884), (-0.5268, 0.6606, -0.008387), (-0.5268, 0.6606, 0.1597), (-0.5268, 1.639, 0.03091), (-0.5268, 1.639, 0.1204), (1.473, 0.6606, -0.008387), (1.473, 0.6606, 0.1597), (1.473, 1.639, 0.03091), (1.473, 1.639, 0.1204), (1.442, 0.3269, 0.06587), (1.46, 0.4195, 0.0), (-0.5795, -0.9234, 0.0), (-0.5795, -1.0, 0.06587), (-0.6454, -1.0, 0.0), (0.07553, -0.5452, 0.0), (0.1082, -0.6031, 0.06587), (0.5711, -0.2969, 0.06587), (0.5641, -0.222, 0.0), (0.5641, -0.222, 0.1884), (0.5711, -0.2969, 0.1226), (1.46, 0.4195, 0.1884), (1.442, 0.3269, 0.1226), (-0.5795, -1.0, 0.1226), (-0.5795, -0.9234, 0.1884), (-0.6454, -1.0, 0.1884), (0.1082, -0.6031, 0.1226), (0.07553, -0.5452, 0.1884)], [], [(20, 21, 2, 8, 31, 32), (22, 3, 4, 25), (23, 26, 36, 33), (26, 27, 30, 36), (37, 29, 11, 10), (34, 37, 10, 9), (7, 35, 34, 9, 6), (3, 1, 6, 9), (29, 31, 8, 11), (1, 0, 7, 6), (25, 4, 5, 28), (0, 1, 3, 22, 24), (2, 5, 11, 8), (28, 5, 2, 21), (5, 4, 10, 11), (4, 3, 9, 10), (0, 24, 23, 33, 35, 7), (12, 13, 15, 14), (14, 15, 19, 18), (18, 19, 17, 16), (16, 17, 13, 12), (14, 18, 16, 12), (19, 15, 13, 17), (22, 23, 24), (33, 34, 35), (28, 21, 20, 27), (22, 25, 26, 23), (25, 28, 27, 26), (30, 32, 31, 29), (33, 36, 37, 34), (36, 30, 29, 37), (27, 20, 32, 30)])
_uv = me_plane_003.uv_layers.new(name='UVMap')
_uv.uv.foreach_set('vector', [1.0, 0.0, 1.0, 0.2604, 1.0, 1.0, 1.0, 1.0, 1.0, 0.2604, 1.0, 0.0, 0.2102, 0.02934, 0.2102, 1.0, 0.6051, 1.0, 0.6051, 0.04795, 0.2102, 0.0, 0.6051, 0.0, 0.6051, 0.0, 0.2102, 0.0, 0.6051, 0.0, 0.8026, 0.0, 0.8026, 0.0, 0.6051, 0.0, 0.6051, 0.04795, 0.8026, 0.07731, 0.8026, 1.0, 0.6051, 1.0, 0.2102, 0.02934, 0.6051, 0.04795, 0.6051, 1.0, 0.2102, 1.0, 0.0, 0.0, 0.1773, 0.0, 0.2102, 0.02934, 0.2102, 1.0, 0.0, 1.0, 0.2102, 1.0, 0.0, 1.0, 0.0, 1.0, 0.2102, 1.0, 0.8026, 0.07731, 1.0, 0.2604, 1.0, 1.0, 0.8026, 1.0, 0.0, 1.0, 0.0, 0.0, 0.0, 0.0, 0.0, 1.0, 0.6051, 0.04795, 0.6051, 1.0, 0.8026, 1.0, 0.8026, 0.07731, 0.0, 0.0, 0.0, 1.0, 0.2102, 1.0, 0.2102, 0.02934, 0.1773, 0.0, 1.0, 1.0, 0.8026, 1.0, 0.8026, 1.0, 1.0, 1.0, 0.8026, 0.07731, 0.8026, 1.0, 1.0, 1.0, 1.0, 0.2604, 0.8026, 1.0, 0.6051, 1.0, 0.6051, 1.0, 0.8026, 1.0, 0.6051, 1.0, 0.2102, 1.0, 0.2102, 1.0, 0.6051, 1.0, 0.0, 0.0, 0.1773, 0.0, 0.2102, 0.0, 0.2102, 0.0, 0.1773, 0.0, 0.0, 0.0, 0.375, 0.0, 0.625, 0.0, 0.625, 0.25, 0.375, 0.25, 0.375, 0.25, 0.625, 0.25, 0.625, 0.5, 0.375, 0.5, 0.375, 0.5, 0.625, 0.5, 0.625, 0.75, 0.375, 0.75, 0.375, 0.75, 0.625, 0.75, 0.625, 1.0, 0.375, 1.0, 0.125, 0.5, 0.375, 0.5, 0.375, 0.75, 0.125, 0.75, 0.625, 0.5, 0.875, 0.5, 0.875, 0.75, 0.625, 0.75, 0.2102, 0.02934, 0.2102, 0.0, 0.1773, 0.0, 0.2102, 0.0, 0.2293, 0.0, 0.1773, 0.0, 0.8026, 0.07731, 1.0, 0.2604, 1.0, 0.0, 0.8026, 0.0, 0.2102, 0.02934, 0.6051, 0.04795, 0.6051, 0.0, 0.2102, 0.0, 0.6051, 0.04795, 0.8026, 0.07731, 0.8026, 0.0, 0.6051, 0.0, 0.8026, 0.0, 1.0, 0.0, 1.0, 0.2604, 0.8026, 0.07731, 0.2102, 0.0, 0.6051, 0.0, 0.6051, 0.04795, 0.2102, 0.02934, 0.6051, 0.0, 0.8026, 0.0, 0.8026, 0.07731, 0.6051, 0.04795, 0.8026, 0.0, 1.0, 0.0, 1.0, 0.0, 0.8026, 0.0])
me_plane_003.materials.append(mat_material)
me_plane_003.use_remesh_fix_poles = True
me_plane_003.use_remesh_preserve_attributes = False
me_plane_003.use_mirror_vertex_groups = False
me_plane_003.update()
me_plane_004 = bpy.data.meshes.new('Plane.004')
me_plane_004.from_pydata([(-1.0, -1.0, 0.0), (1.065, 0.3374, -0.0364), (-0.9206, 1.658, 0.0), (1.092, 0.6557, 0.02159), (-0.5795, -1.0, 0.0), (-0.5795, 1.612, 0.0), (0.05913, -0.521, -0.005521), (-0.5723, 0.6031, 0.0), (0.4883, -0.2131, 0.01223), (0.4804, 0.6711, 0.0), (-0.9206, 1.658, 0.1884), (-1.0, -1.0, 0.1884), (0.4883, -0.2131, 0.2007), (1.065, 0.3374, 0.152), (1.092, 0.6557, 0.21), (-0.5795, 1.612, 0.1884), (-0.5795, -1.0, 0.1884), (-0.5723, 0.6031, 0.1884), (0.05913, -0.521, 0.1829), (0.4804, 0.6711, 0.1884)], [], [(8, 9, 3, 1), (0, 2, 5, 4), (4, 5, 7, 6), (6, 7, 9, 8), (12, 13, 14, 19), (11, 16, 15, 10), (16, 18, 17, 15), (18, 12, 19, 17), (5, 2, 10, 15), (6, 8, 12, 18), (2, 0, 11, 10), (4, 6, 18, 16), (0, 4, 16, 11), (3, 9, 19, 14), (8, 1, 13, 12), (9, 7, 17, 19), (7, 5, 15, 17), (1, 3, 14, 13)])
_uv = me_plane_004.uv_layers.new(name='UVMap')
_uv.uv.foreach_set('vector', [0.8026, 0.0, 0.8026, 1.0, 1.0, 1.0, 1.0, 0.0, 0.0, 0.0, 0.0, 1.0, 0.2102, 1.0, 0.2102, 0.0, 0.2102, 0.0, 0.2102, 1.0, 0.6051, 1.0, 0.6051, 0.0, 0.6051, 0.0, 0.6051, 1.0, 0.8026, 1.0, 0.8026, 0.0, 0.8026, 0.0, 1.0, 0.0, 1.0, 1.0, 0.8026, 1.0, 0.0, 0.0, 0.2102, 0.0, 0.2102, 1.0, 0.0, 1.0, 0.2102, 0.0, 0.6051, 0.0, 0.6051, 1.0, 0.2102, 1.0, 0.6051, 0.0, 0.8026, 0.0, 0.8026, 1.0, 0.6051, 1.0, 0.2102, 1.0, 0.0, 1.0, 0.0, 1.0, 0.2102, 1.0, 0.6051, 0.0, 0.8026, 0.0, 0.8026, 0.0, 0.6051, 0.0, 0.0, 1.0, 0.0, 0.0, 0.0, 0.0, 0.0, 1.0, 0.2102, 0.0, 0.6051, 0.0, 0.6051, 0.0, 0.2102, 0.0, 0.0, 0.0, 0.2102, 0.0, 0.2102, 0.0, 0.0, 0.0, 1.0, 1.0, 0.8026, 1.0, 0.8026, 1.0, 1.0, 1.0, 0.8026, 0.0, 1.0, 0.0, 1.0, 0.0, 0.8026, 0.0, 0.8026, 1.0, 0.6051, 1.0, 0.6051, 1.0, 0.8026, 1.0, 0.6051, 1.0, 0.2102, 1.0, 0.2102, 1.0, 0.6051, 1.0, 1.0, 0.0, 1.0, 1.0, 1.0, 1.0, 1.0, 0.0])
me_plane_004.materials.append(mat_material)
me_plane_004.materials.append(mat_material_001)
me_plane_004.use_remesh_fix_poles = True
me_plane_004.use_remesh_preserve_attributes = False
me_plane_004.use_mirror_vertex_groups = False
me_plane_004.update()
me_cube_009 = bpy.data.meshes.new('Cube.009')
me_cube_009.from_pydata([(-1.0, -1.0, -1.0), (-1.0, -1.0, 1.0), (-1.0, 1.0, -0.5325), (-1.0, 1.0, 0.5325), (1.0, -1.0, -1.0), (1.0, -1.0, 1.0), (0.7082, 0.4129, -0.8634), (0.7082, 0.4129, 0.2015)], [], [(0, 1, 3, 2), (2, 3, 7, 6), (6, 7, 5, 4), (4, 5, 1, 0), (2, 6, 4, 0), (7, 3, 1, 5)])
_uv = me_cube_009.uv_layers.new(name='UVMap')
_uv.uv.foreach_set('vector', [0.375, 0.0, 0.625, 0.0, 0.625, 0.25, 0.375, 0.25, 0.375, 0.25, 0.625, 0.25, 0.625, 0.5, 0.375, 0.5, 0.375, 0.5, 0.625, 0.5, 0.625, 0.75, 0.375, 0.75, 0.375, 0.75, 0.625, 0.75, 0.625, 1.0, 0.375, 1.0, 0.125, 0.5, 0.375, 0.5, 0.375, 0.75, 0.125, 0.75, 0.625, 0.5, 0.875, 0.5, 0.875, 0.75, 0.625, 0.75])
me_cube_009.materials.append(mat_material_002)
me_cube_009.use_remesh_fix_poles = True
me_cube_009.use_remesh_preserve_attributes = False
me_cube_009.use_mirror_vertex_groups = False
me_cube_009.update()
me_cube = bpy.data.meshes.new('Cube')
me_cube.from_pydata([(-1.13, -1.0, -1.0), (-1.13, -1.0, 1.0), (-1.13, 1.0, -1.0), (-1.13, 1.0, 1.0), (0.7671, -1.0, -1.0), (0.7671, -1.0, 1.0), (0.7671, 1.0, -1.0), (0.7671, 1.0, 1.0)], [], [(0, 1, 3, 2), (2, 3, 7, 6), (6, 7, 5, 4), (4, 5, 1, 0), (2, 6, 4, 0), (7, 3, 1, 5)])
_uv = me_cube.uv_layers.new(name='UVMap')
_uv.uv.foreach_set('vector', [0.375, 0.0, 0.625, 0.0, 0.625, 0.25, 0.375, 0.25, 0.375, 0.25, 0.625, 0.25, 0.625, 0.5, 0.375, 0.5, 0.375, 0.5, 0.625, 0.5, 0.625, 0.75, 0.375, 0.75, 0.375, 0.75, 0.625, 0.75, 0.625, 1.0, 0.375, 1.0, 0.125, 0.5, 0.375, 0.5, 0.375, 0.75, 0.125, 0.75, 0.625, 0.5, 0.875, 0.5, 0.875, 0.75, 0.625, 0.75])
me_cube.materials.append(mat_material_002)
me_cube.use_remesh_fix_poles = True
me_cube.use_remesh_preserve_attributes = False
me_cube.use_mirror_vertex_groups = False
me_cube.update()
me_cube_002 = bpy.data.meshes.new('Cube.002')
me_cube_002.from_pydata([(-0.07709, -1.0, -1.0), (-0.07709, -1.0, 1.0), (-0.07709, 1.0, -1.0), (-0.07709, 1.0, 1.0), (1.82, -1.0, -1.0), (1.82, -1.0, 1.0), (1.82, 1.0, -1.0), (1.82, 1.0, 1.0)], [], [(0, 1, 3, 2), (2, 3, 7, 6), (6, 7, 5, 4), (4, 5, 1, 0), (2, 6, 4, 0), (7, 3, 1, 5)])
_uv = me_cube_002.uv_layers.new(name='UVMap')
_uv.uv.foreach_set('vector', [0.375, 0.0, 0.625, 0.0, 0.625, 0.25, 0.375, 0.25, 0.375, 0.25, 0.625, 0.25, 0.625, 0.5, 0.375, 0.5, 0.375, 0.5, 0.625, 0.5, 0.625, 0.75, 0.375, 0.75, 0.375, 0.75, 0.625, 0.75, 0.625, 1.0, 0.375, 1.0, 0.125, 0.5, 0.375, 0.5, 0.375, 0.75, 0.125, 0.75, 0.625, 0.5, 0.875, 0.5, 0.875, 0.75, 0.625, 0.75])
me_cube_002.materials.append(mat_material_002)
me_cube_002.use_remesh_fix_poles = True
me_cube_002.use_remesh_preserve_attributes = False
me_cube_002.use_mirror_vertex_groups = False
me_cube_002.update()
me_cube_006 = bpy.data.meshes.new('Cube.006')
me_cube_006.from_pydata([(-1.0, -1.0, -1.0), (-1.0, -1.0, 1.0), (-1.0, 1.0, -1.0), (-1.0, 1.0, 1.0), (1.0, -1.0, -1.0), (1.0, -1.0, 1.0), (1.0, 1.0, -1.0), (1.0, 1.0, 1.0)], [], [(0, 1, 3, 2), (2, 3, 7, 6), (6, 7, 5, 4), (4, 5, 1, 0), (2, 6, 4, 0), (7, 3, 1, 5)])
_uv = me_cube_006.uv_layers.new(name='UVMap')
_uv.uv.foreach_set('vector', [0.375, 0.0, 0.625, 0.0, 0.625, 0.25, 0.375, 0.25, 0.375, 0.25, 0.625, 0.25, 0.625, 0.5, 0.375, 0.5, 0.375, 0.5, 0.625, 0.5, 0.625, 0.75, 0.375, 0.75, 0.375, 0.75, 0.625, 0.75, 0.625, 1.0, 0.375, 1.0, 0.125, 0.5, 0.375, 0.5, 0.375, 0.75, 0.125, 0.75, 0.625, 0.5, 0.875, 0.5, 0.875, 0.75, 0.625, 0.75])
me_cube_006.materials.append(mat_material_004)
me_cube_006.use_remesh_fix_poles = True
me_cube_006.use_remesh_preserve_attributes = False
me_cube_006.use_mirror_vertex_groups = False
me_cube_006.update()

# ---- objects
ob_camera = bpy.data.objects.new('Camera', cam_camera)
ob_empty = bpy.data.objects.new('Empty', None)
ob_plane = bpy.data.objects.new('Plane', me_plane)
ob_empty_001 = bpy.data.objects.new('Empty.001', None)
ob_plane_001 = bpy.data.objects.new('Plane.001', me_plane_001)
ob_plane_002 = bpy.data.objects.new('Plane.002', me_plane_002)
ob_cylinder = bpy.data.objects.new('Cylinder', me_cylinder)
ob_cube = bpy.data.objects.new('Cube', me_cube_001)
ob_cube_001 = bpy.data.objects.new('Cube.001', me_cube_003)
ob_cube_002 = bpy.data.objects.new('Cube.002', me_cube_004)
ob_cube_003 = bpy.data.objects.new('Cube.003', me_cube_005)
ob_cube_004 = bpy.data.objects.new('Cube.004', me_cube_007)
ob_plane_003 = bpy.data.objects.new('Plane.003', me_plane_003)
ob_plane_004 = bpy.data.objects.new('Plane.004', me_plane_004)
ob_cube_006 = bpy.data.objects.new('Cube.006', me_cube_009)
ob_cube_005 = bpy.data.objects.new('Cube.005', me_cube)
ob_cube_007 = bpy.data.objects.new('Cube.007', me_cube_002)
ob_sun = bpy.data.objects.new('Sun', light_sun)
ob_cube_008 = bpy.data.objects.new('Cube.008', me_cube_006)

# ---- transforms, parenting, visibility, modifiers, constraints
ob_camera.location = (12.61, 12.36, 8.358)
ob_camera.rotation_euler = (1.109, 0.0, -3.838)
ob_camera.lock_rotations_4d = False
ob_camera.empty_display_type = 'ARROWS'
ob_camera.color = (0.0, 0.0, 0.0, 0.0)
ob_camera.display_type = 'WIRE'
ob_camera.lineart.crease_threshold = 0.0
ob_empty.location = (0.3618, 2.13, -4.832)
ob_empty.rotation_euler = (0.0, -0.0, 1.571)
ob_empty.scale = (3.812, 3.812, 3.812)
ob_empty.empty_display_type = 'IMAGE'
ob_empty.empty_display_size = 5.0
ob_empty.empty_image_offset = (-0.425, -0.3726)
ob_empty.lineart.crease_threshold = 0.0
ob_plane.location = (0.02427, -2.237, 0.01361)
ob_plane.rotation_euler = (3.142, 1.571, 0.0)
ob_plane.scale = (0.6257, 0.6257, 0.6257)
ob_plane.lineart.crease_threshold = 0.0
_m = ob_plane.modifiers.new('Mirror', 'MIRROR')
_m.use_axis = (False, False, True)
_m.use_clip = True
ob_empty_001.location = (-1.392e-15, 2.13, -9.699)
ob_empty_001.rotation_euler = (1.571, -0.0, 1.571)
ob_empty_001.scale = (3.812, 3.812, 3.812)
ob_empty_001.empty_display_type = 'IMAGE'
ob_empty_001.empty_display_size = 5.0
ob_empty_001.empty_image_offset = (-0.425, -0.3726)
ob_empty_001.lineart.crease_threshold = 0.0
ob_plane_001.location = (0.02427, -0.7833, 0.7258)
ob_plane_001.rotation_euler = (3.142, 1.571, 0.0)
ob_plane_001.scale = (1.0, 1.0, 1.148)
ob_plane_001.lineart.crease_threshold = 0.0
_m = ob_plane_001.modifiers.new('Mirror', 'MIRROR')
_m.use_axis = (False, False, True)
_m.use_clip = True
_m = ob_plane_001.modifiers.new('Auto Smooth', 'NODES')
_m.node_group = ng_auto_smooth
_gi = [s.identifier for s in ng_auto_smooth.interface.items_tree if s.item_type == 'SOCKET' and s.in_out == 'INPUT']
_m[_gi[1]] = 1.419  # Angle
ob_plane_002.location = (-0.9556, -0.7946, -0.5444)
ob_plane_002.rotation_euler = (0.0, -0.0, -3.142)
ob_plane_002.scale = (1.0, 1.0, 0.9047)
ob_plane_002.lineart.crease_threshold = 0.0
_m = ob_plane_002.modifiers.new('Mirror', 'MIRROR')
_m.use_axis = (False, False, True)
_m.mirror_object = ob_plane
_m = ob_plane_002.modifiers.new('Auto Smooth', 'NODES')
_m.node_group = ng_auto_smooth
_gi = [s.identifier for s in ng_auto_smooth.interface.items_tree if s.item_type == 'SOCKET' and s.in_out == 'INPUT']
_m[_gi[1]] = 1.211  # Angle
ob_cylinder.location = (0.008523, 3.149, -0.02411)
ob_cylinder.rotation_euler = (1.571, -0.0, -3.142)
ob_cylinder.scale = (0.2985, 0.2985, 0.2985)
ob_cylinder.lineart.crease_threshold = 0.0
_m = ob_cylinder.modifiers.new('Auto Smooth', 'NODES')
_m.node_group = ng_auto_smooth
_gi = [s.identifier for s in ng_auto_smooth.interface.items_tree if s.item_type == 'SOCKET' and s.in_out == 'INPUT']
_m[_gi[1]] = 0.5236  # Angle
ob_cube.location = (-2.692, 1.434, -0.3121)
ob_cube.rotation_euler = (0.0, -0.0, -3.142)
ob_cube.scale = (0.04597, 0.6268, 0.04504)
ob_cube.lineart.crease_threshold = 0.0
_m = ob_cube.modifiers.new('Mirror', 'MIRROR')
_m.use_axis = (False, False, True)
_m.mirror_object = ob_plane
_m = ob_cube.modifiers.new('Bevel', 'BEVEL')
_m.limit_method = 'NONE'
ob_cube_001.location = (0.002958, -2.322, 0.8413)
ob_cube_001.rotation_euler = (0.0, -0.0, -3.142)
ob_cube_001.scale = (0.03831, 0.6268, 0.03212)
ob_cube_001.lineart.crease_threshold = 0.0
ob_cube_002.location = (0.002958, -2.07, 0.8413)
ob_cube_002.rotation_euler = (0.0, -0.0, -3.142)
ob_cube_002.scale = (0.1821, 0.2524, 0.1243)
ob_cube_002.lineart.crease_threshold = 0.0
_m = ob_cube_002.modifiers.new('Bevel', 'BEVEL')
_m.width = 0.24
_m.width_pct = 0.24
_m.limit_method = 'NONE'
ob_cube_003.location = (-1.771, -0.1724, -0.5719)
ob_cube_003.rotation_euler = (0.0, -0.0, -3.142)
ob_cube_003.scale = (0.5052, 2.23, 0.3476)
ob_cube_003.lineart.crease_threshold = 0.0
_m = ob_cube_003.modifiers.new('Subdivision', 'SUBSURF')
_m.uv_smooth = 'PRESERVE_CORNERS'
_m.levels = 2
_m = ob_cube_003.modifiers.new('Mirror', 'MIRROR')
_m.use_axis = (False, False, True)
_m.mirror_object = ob_plane
_m = ob_cube_003.modifiers.new('Auto Smooth', 'NODES')
_m.node_group = ng_auto_smooth
_gi = [s.identifier for s in ng_auto_smooth.interface.items_tree if s.item_type == 'SOCKET' and s.in_out == 'INPUT']
_m[_gi[1]] = 0.5236  # Angle
ob_cube_004.location = (-5.335, -1.353, -0.3534)
ob_cube_004.rotation_euler = (0.0, -0.0, 3.068)
ob_cube_004.scale = (1.489, 0.2747, 0.06341)
ob_cube_004.lineart.crease_threshold = 0.0
_m = ob_cube_004.modifiers.new('Mirror', 'MIRROR')
_m.use_axis = (False, False, True)
_m.mirror_object = ob_plane_001
ob_plane_003.location = (-0.9737, -5.989, 0.07248)
ob_plane_003.rotation_euler = (0.0, -0.0, -3.142)
ob_plane_003.lineart.crease_threshold = 0.0
_m = ob_plane_003.modifiers.new('Mirror', 'MIRROR')
_m.use_axis = (False, False, True)
_m.mirror_object = ob_plane
ob_plane_004.location = (-0.06368, -6.141, 1.026)
ob_plane_004.rotation_euler = (-3.142, -1.571, 0.0)
ob_plane_004.scale = (0.8721, 0.8721, 0.8721)
ob_plane_004.lineart.crease_threshold = 0.0
ob_cube_006.location = (0.02086, -7.065, 1.208)
ob_cube_006.rotation_euler = (-3.142, -1.571, 0.0)
ob_cube_006.scale = (0.7884, 0.4267, 0.0733)
ob_cube_006.lineart.crease_threshold = 0.0
ob_cube_005.location = (-0.6615, 3.312, -0.04877)
ob_cube_005.rotation_euler = (-0.8719, -0.0, -3.142)
ob_cube_005.scale = (0.487, 0.0323, 0.1249)
ob_cube_005.lineart.crease_threshold = 0.0
ob_cube_007.location = (1.077, 3.312, -0.04877)
ob_cube_007.rotation_euler = (0.6292, -0.0, -3.142)
ob_cube_007.scale = (0.487, 0.0323, 0.1249)
ob_cube_007.lineart.crease_threshold = 0.0
ob_sun.location = (3.151, 5.09, 0.5675)
ob_sun.rotation_euler = (0.4673, 1.036, 1.228)
ob_sun.lineart.crease_threshold = 0.0
ob_cube_008.location = (-2.692, 1.065, -0.3121)
ob_cube_008.rotation_euler = (0.0, -0.0, -3.142)
ob_cube_008.scale = (0.1671, 0.384, 0.0923)
ob_cube_008.lineart.crease_threshold = 0.0
_m = ob_cube_008.modifiers.new('Mirror', 'MIRROR')
_m.use_axis = (False, False, True)
_m.mirror_object = ob_plane
_m = ob_cube_008.modifiers.new('Bevel', 'BEVEL')
_m.limit_method = 'NONE'
_m = ob_cube_008.modifiers.new('Bevel.001', 'BEVEL')
_m.width = 1.29
_m.width_pct = 1.29
_m.limit_method = 'NONE'
_m.offset_type = 'WIDTH'

# ---- collection membership
col_collection.objects.link(ob_camera)
col_collection.objects.link(ob_empty)
col_collection.objects.link(ob_plane)
col_collection.objects.link(ob_empty_001)
col_collection.objects.link(ob_plane_001)
col_collection.objects.link(ob_plane_002)
col_collection.objects.link(ob_cylinder)
col_collection.objects.link(ob_cube)
col_collection.objects.link(ob_cube_001)
col_collection.objects.link(ob_cube_002)
col_collection.objects.link(ob_cube_003)
col_collection.objects.link(ob_cube_004)
col_collection.objects.link(ob_plane_003)
col_collection.objects.link(ob_plane_004)
col_collection.objects.link(ob_cube_006)
col_collection.objects.link(ob_cube_005)
col_collection.objects.link(ob_cube_007)
col_collection.objects.link(ob_sun)
col_collection.objects.link(ob_cube_008)

# ---- scene / render settings (as saved in the file)
scene.camera = ob_camera
scene.frame_start = 1; scene.frame_end = 250; scene.frame_set(1)
scene.render.engine = 'CYCLES'
scene.cycles.use_denoising = False
scene.cycles.samples = 128
scene.cycles.sampling_pattern = 'TABULATED_SOBOL'
scene.cycles.use_adaptive_sampling = False
scene.cycles.use_light_tree = False
scene.view_settings.view_transform = 'Filmic'
bpy.context.view_layer.update()
